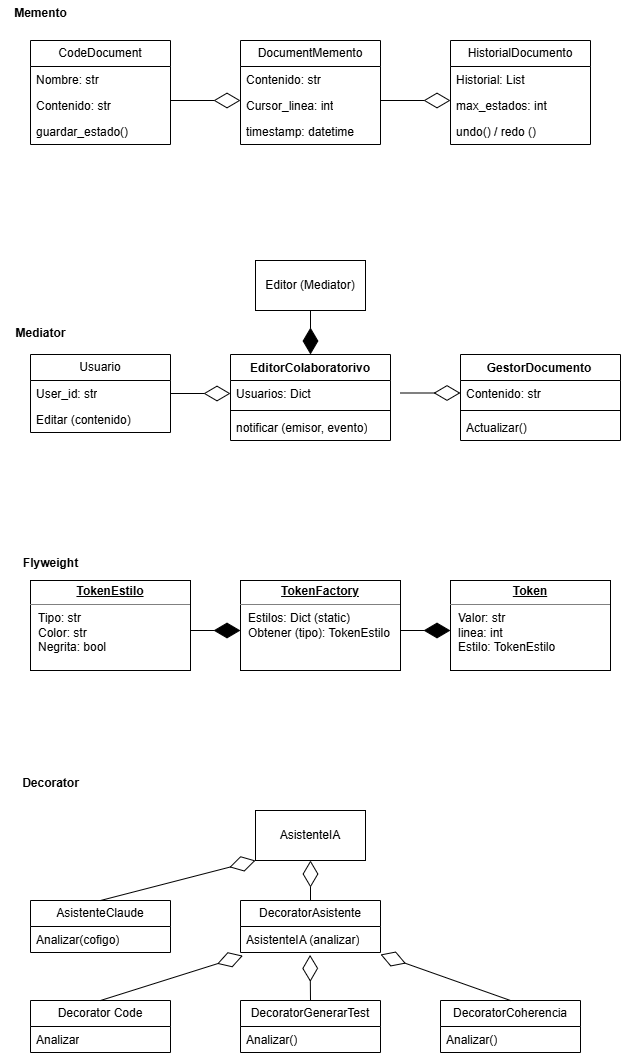

The diagram above was exported from draw.io. Its source (the exported page's mxGraphModel, read from the mxfile embedded in the PNG):
<mxGraphModel dx="1534" dy="904" grid="1" gridSize="10" guides="1" tooltips="1" connect="1" arrows="1" fold="1" page="1" pageScale="1" pageWidth="827" pageHeight="1169" math="0" shadow="0">
  <root>
    <mxCell id="0" />
    <mxCell id="1" parent="0" />
    <mxCell id="B95xPuqs-D6Tmq98efnT-2" parent="1" style="swimlane;fontStyle=0;childLayout=stackLayout;horizontal=1;startSize=26;fillColor=none;horizontalStack=0;resizeParent=1;resizeParentMax=0;resizeLast=0;collapsible=1;marginBottom=0;whiteSpace=wrap;html=1;" value="CodeDocument" vertex="1">
      <mxGeometry height="104" width="140" x="90" y="130" as="geometry" />
    </mxCell>
    <mxCell id="B95xPuqs-D6Tmq98efnT-3" parent="B95xPuqs-D6Tmq98efnT-2" style="text;strokeColor=none;fillColor=none;align=left;verticalAlign=top;spacingLeft=4;spacingRight=4;overflow=hidden;rotatable=0;points=[[0,0.5],[1,0.5]];portConstraint=eastwest;whiteSpace=wrap;html=1;" value="Nombre: str&lt;span style=&quot;white-space: pre;&quot;&gt;&#09;&lt;/span&gt;" vertex="1">
      <mxGeometry height="26" width="140" y="26" as="geometry" />
    </mxCell>
    <mxCell id="B95xPuqs-D6Tmq98efnT-4" parent="B95xPuqs-D6Tmq98efnT-2" style="text;strokeColor=none;fillColor=none;align=left;verticalAlign=top;spacingLeft=4;spacingRight=4;overflow=hidden;rotatable=0;points=[[0,0.5],[1,0.5]];portConstraint=eastwest;whiteSpace=wrap;html=1;" value="Contenido: str" vertex="1">
      <mxGeometry height="26" width="140" y="52" as="geometry" />
    </mxCell>
    <mxCell id="B95xPuqs-D6Tmq98efnT-5" parent="B95xPuqs-D6Tmq98efnT-2" style="text;strokeColor=none;fillColor=none;align=left;verticalAlign=top;spacingLeft=4;spacingRight=4;overflow=hidden;rotatable=0;points=[[0,0.5],[1,0.5]];portConstraint=eastwest;whiteSpace=wrap;html=1;" value="guardar_estado()" vertex="1">
      <mxGeometry height="26" width="140" y="78" as="geometry" />
    </mxCell>
    <mxCell id="B95xPuqs-D6Tmq98efnT-10" parent="1" style="swimlane;fontStyle=0;childLayout=stackLayout;horizontal=1;startSize=26;fillColor=none;horizontalStack=0;resizeParent=1;resizeParentMax=0;resizeLast=0;collapsible=1;marginBottom=0;whiteSpace=wrap;html=1;" value="DocumentMemento" vertex="1">
      <mxGeometry height="104" width="140" x="300" y="130" as="geometry" />
    </mxCell>
    <mxCell id="B95xPuqs-D6Tmq98efnT-11" parent="B95xPuqs-D6Tmq98efnT-10" style="text;strokeColor=none;fillColor=none;align=left;verticalAlign=top;spacingLeft=4;spacingRight=4;overflow=hidden;rotatable=0;points=[[0,0.5],[1,0.5]];portConstraint=eastwest;whiteSpace=wrap;html=1;" value="Contenido: str" vertex="1">
      <mxGeometry height="26" width="140" y="26" as="geometry" />
    </mxCell>
    <mxCell id="B95xPuqs-D6Tmq98efnT-12" parent="B95xPuqs-D6Tmq98efnT-10" style="text;strokeColor=none;fillColor=none;align=left;verticalAlign=top;spacingLeft=4;spacingRight=4;overflow=hidden;rotatable=0;points=[[0,0.5],[1,0.5]];portConstraint=eastwest;whiteSpace=wrap;html=1;" value="Cursor_linea: int" vertex="1">
      <mxGeometry height="26" width="140" y="52" as="geometry" />
    </mxCell>
    <mxCell id="B95xPuqs-D6Tmq98efnT-13" parent="B95xPuqs-D6Tmq98efnT-10" style="text;strokeColor=none;fillColor=none;align=left;verticalAlign=top;spacingLeft=4;spacingRight=4;overflow=hidden;rotatable=0;points=[[0,0.5],[1,0.5]];portConstraint=eastwest;whiteSpace=wrap;html=1;" value="timestamp: datetime" vertex="1">
      <mxGeometry height="26" width="140" y="78" as="geometry" />
    </mxCell>
    <mxCell id="B95xPuqs-D6Tmq98efnT-14" parent="1" style="swimlane;fontStyle=0;childLayout=stackLayout;horizontal=1;startSize=26;fillColor=none;horizontalStack=0;resizeParent=1;resizeParentMax=0;resizeLast=0;collapsible=1;marginBottom=0;whiteSpace=wrap;html=1;" value="HistorialDocumento" vertex="1">
      <mxGeometry height="104" width="140" x="510" y="130" as="geometry" />
    </mxCell>
    <mxCell id="B95xPuqs-D6Tmq98efnT-15" parent="B95xPuqs-D6Tmq98efnT-14" style="text;strokeColor=none;fillColor=none;align=left;verticalAlign=top;spacingLeft=4;spacingRight=4;overflow=hidden;rotatable=0;points=[[0,0.5],[1,0.5]];portConstraint=eastwest;whiteSpace=wrap;html=1;" value="Historial: List" vertex="1">
      <mxGeometry height="26" width="140" y="26" as="geometry" />
    </mxCell>
    <mxCell id="B95xPuqs-D6Tmq98efnT-16" parent="B95xPuqs-D6Tmq98efnT-14" style="text;strokeColor=none;fillColor=none;align=left;verticalAlign=top;spacingLeft=4;spacingRight=4;overflow=hidden;rotatable=0;points=[[0,0.5],[1,0.5]];portConstraint=eastwest;whiteSpace=wrap;html=1;" value="max_estados: int" vertex="1">
      <mxGeometry height="26" width="140" y="52" as="geometry" />
    </mxCell>
    <mxCell id="B95xPuqs-D6Tmq98efnT-17" parent="B95xPuqs-D6Tmq98efnT-14" style="text;strokeColor=none;fillColor=none;align=left;verticalAlign=top;spacingLeft=4;spacingRight=4;overflow=hidden;rotatable=0;points=[[0,0.5],[1,0.5]];portConstraint=eastwest;whiteSpace=wrap;html=1;" value="undo() / redo ()" vertex="1">
      <mxGeometry height="26" width="140" y="78" as="geometry" />
    </mxCell>
    <mxCell id="B95xPuqs-D6Tmq98efnT-18" parent="1" style="html=1;whiteSpace=wrap;" value="Editor (Mediator)" vertex="1">
      <mxGeometry height="50" width="110" x="315" y="350" as="geometry" />
    </mxCell>
    <mxCell id="B95xPuqs-D6Tmq98efnT-19" parent="1" style="swimlane;fontStyle=0;childLayout=stackLayout;horizontal=1;startSize=26;fillColor=none;horizontalStack=0;resizeParent=1;resizeParentMax=0;resizeLast=0;collapsible=1;marginBottom=0;whiteSpace=wrap;html=1;" value="Usuario" vertex="1">
      <mxGeometry height="78" width="140" x="90" y="444" as="geometry" />
    </mxCell>
    <mxCell id="B95xPuqs-D6Tmq98efnT-20" parent="B95xPuqs-D6Tmq98efnT-19" style="text;strokeColor=none;fillColor=none;align=left;verticalAlign=top;spacingLeft=4;spacingRight=4;overflow=hidden;rotatable=0;points=[[0,0.5],[1,0.5]];portConstraint=eastwest;whiteSpace=wrap;html=1;" value="User_id: str" vertex="1">
      <mxGeometry height="26" width="140" y="26" as="geometry" />
    </mxCell>
    <mxCell id="B95xPuqs-D6Tmq98efnT-21" parent="B95xPuqs-D6Tmq98efnT-19" style="text;strokeColor=none;fillColor=none;align=left;verticalAlign=top;spacingLeft=4;spacingRight=4;overflow=hidden;rotatable=0;points=[[0,0.5],[1,0.5]];portConstraint=eastwest;whiteSpace=wrap;html=1;" value="Editar (contenido)" vertex="1">
      <mxGeometry height="26" width="140" y="52" as="geometry" />
    </mxCell>
    <mxCell id="B95xPuqs-D6Tmq98efnT-23" parent="1" style="swimlane;fontStyle=1;align=center;verticalAlign=top;childLayout=stackLayout;horizontal=1;startSize=26;horizontalStack=0;resizeParent=1;resizeParentMax=0;resizeLast=0;collapsible=1;marginBottom=0;whiteSpace=wrap;html=1;" value="EditorColaboratorivo" vertex="1">
      <mxGeometry height="86" width="160" x="290" y="444" as="geometry" />
    </mxCell>
    <mxCell id="B95xPuqs-D6Tmq98efnT-24" parent="B95xPuqs-D6Tmq98efnT-23" style="text;strokeColor=none;fillColor=none;align=left;verticalAlign=top;spacingLeft=4;spacingRight=4;overflow=hidden;rotatable=0;points=[[0,0.5],[1,0.5]];portConstraint=eastwest;whiteSpace=wrap;html=1;" value="Usuarios: Dict" vertex="1">
      <mxGeometry height="26" width="160" y="26" as="geometry" />
    </mxCell>
    <mxCell id="B95xPuqs-D6Tmq98efnT-25" parent="B95xPuqs-D6Tmq98efnT-23" style="line;strokeWidth=1;fillColor=none;align=left;verticalAlign=middle;spacingTop=-1;spacingLeft=3;spacingRight=3;rotatable=0;labelPosition=right;points=[];portConstraint=eastwest;strokeColor=inherit;" value="" vertex="1">
      <mxGeometry height="8" width="160" y="52" as="geometry" />
    </mxCell>
    <mxCell id="B95xPuqs-D6Tmq98efnT-26" parent="B95xPuqs-D6Tmq98efnT-23" style="text;strokeColor=none;fillColor=none;align=left;verticalAlign=top;spacingLeft=4;spacingRight=4;overflow=hidden;rotatable=0;points=[[0,0.5],[1,0.5]];portConstraint=eastwest;whiteSpace=wrap;html=1;" value="notificar (emisor, evento)" vertex="1">
      <mxGeometry height="26" width="160" y="60" as="geometry" />
    </mxCell>
    <mxCell id="B95xPuqs-D6Tmq98efnT-27" parent="1" style="swimlane;fontStyle=1;align=center;verticalAlign=top;childLayout=stackLayout;horizontal=1;startSize=26;horizontalStack=0;resizeParent=1;resizeParentMax=0;resizeLast=0;collapsible=1;marginBottom=0;whiteSpace=wrap;html=1;" value="GestorDocumento&lt;span style=&quot;white-space: pre;&quot;&gt;&#09;&lt;/span&gt;" vertex="1">
      <mxGeometry height="86" width="160" x="520" y="444" as="geometry">
        <mxRectangle height="30" width="150" x="520" y="444" as="alternateBounds" />
      </mxGeometry>
    </mxCell>
    <mxCell id="B95xPuqs-D6Tmq98efnT-28" parent="B95xPuqs-D6Tmq98efnT-27" style="text;strokeColor=none;fillColor=none;align=left;verticalAlign=top;spacingLeft=4;spacingRight=4;overflow=hidden;rotatable=0;points=[[0,0.5],[1,0.5]];portConstraint=eastwest;whiteSpace=wrap;html=1;" value="Contenido: str" vertex="1">
      <mxGeometry height="26" width="160" y="26" as="geometry" />
    </mxCell>
    <mxCell id="B95xPuqs-D6Tmq98efnT-29" parent="B95xPuqs-D6Tmq98efnT-27" style="line;strokeWidth=1;fillColor=none;align=left;verticalAlign=middle;spacingTop=-1;spacingLeft=3;spacingRight=3;rotatable=0;labelPosition=right;points=[];portConstraint=eastwest;strokeColor=inherit;" value="" vertex="1">
      <mxGeometry height="8" width="160" y="52" as="geometry" />
    </mxCell>
    <mxCell id="B95xPuqs-D6Tmq98efnT-30" parent="B95xPuqs-D6Tmq98efnT-27" style="text;strokeColor=none;fillColor=none;align=left;verticalAlign=top;spacingLeft=4;spacingRight=4;overflow=hidden;rotatable=0;points=[[0,0.5],[1,0.5]];portConstraint=eastwest;whiteSpace=wrap;html=1;" value="Actualizar()" vertex="1">
      <mxGeometry height="26" width="160" y="60" as="geometry" />
    </mxCell>
    <mxCell id="B95xPuqs-D6Tmq98efnT-31" edge="1" parent="1" style="endArrow=diamondThin;endFill=0;endSize=24;html=1;rounded=0;fontSize=12;curved=1;" value="">
      <mxGeometry relative="1" width="160" as="geometry">
        <mxPoint x="230" y="190" as="sourcePoint" />
        <mxPoint x="300" y="190" as="targetPoint" />
      </mxGeometry>
    </mxCell>
    <mxCell id="B95xPuqs-D6Tmq98efnT-32" edge="1" parent="1" style="endArrow=diamondThin;endFill=0;endSize=24;html=1;rounded=0;fontSize=12;curved=1;" value="">
      <mxGeometry relative="1" width="160" as="geometry">
        <mxPoint x="440" y="190" as="sourcePoint" />
        <mxPoint x="510" y="190" as="targetPoint" />
      </mxGeometry>
    </mxCell>
    <mxCell id="B95xPuqs-D6Tmq98efnT-33" edge="1" parent="1" source="B95xPuqs-D6Tmq98efnT-20" style="endArrow=diamondThin;endFill=0;endSize=24;html=1;rounded=0;fontSize=12;curved=1;entryX=0;entryY=0.5;entryDx=0;entryDy=0;exitX=1;exitY=0.5;exitDx=0;exitDy=0;" target="B95xPuqs-D6Tmq98efnT-24" value="">
      <mxGeometry relative="1" width="160" as="geometry">
        <mxPoint x="190" y="570" as="sourcePoint" />
        <mxPoint x="350" y="570" as="targetPoint" />
      </mxGeometry>
    </mxCell>
    <mxCell id="B95xPuqs-D6Tmq98efnT-34" edge="1" parent="1" style="endArrow=diamondThin;endFill=0;endSize=24;html=1;rounded=0;fontSize=12;curved=1;entryX=0;entryY=0.5;entryDx=0;entryDy=0;exitX=1;exitY=0.5;exitDx=0;exitDy=0;" value="">
      <mxGeometry relative="1" width="160" as="geometry">
        <mxPoint x="460" y="482.5" as="sourcePoint" />
        <mxPoint x="520" y="482.5" as="targetPoint" />
      </mxGeometry>
    </mxCell>
    <mxCell id="B95xPuqs-D6Tmq98efnT-40" edge="1" parent="1" source="B95xPuqs-D6Tmq98efnT-18" style="endArrow=diamondThin;endFill=1;endSize=24;html=1;rounded=0;fontSize=12;curved=1;exitX=0.5;exitY=1;exitDx=0;exitDy=0;entryX=0.5;entryY=0;entryDx=0;entryDy=0;" target="B95xPuqs-D6Tmq98efnT-23" value="">
      <mxGeometry relative="1" width="160" as="geometry">
        <mxPoint x="210" y="440" as="sourcePoint" />
        <mxPoint x="360" y="440" as="targetPoint" />
      </mxGeometry>
    </mxCell>
    <mxCell id="B95xPuqs-D6Tmq98efnT-46" parent="1" style="verticalAlign=top;align=left;overflow=fill;html=1;whiteSpace=wrap;" value="&lt;p style=&quot;margin:0px;margin-top:4px;text-align:center;text-decoration:underline;&quot;&gt;&lt;b&gt;TokenEstilo&lt;/b&gt;&lt;/p&gt;&lt;hr size=&quot;1&quot; style=&quot;border-style:solid;&quot;&gt;&lt;p style=&quot;margin:0px;margin-left:8px;&quot;&gt;Tipo: str&lt;/p&gt;&lt;p style=&quot;margin:0px;margin-left:8px;&quot;&gt;Color: str&lt;/p&gt;&lt;p style=&quot;margin:0px;margin-left:8px;&quot;&gt;Negrita: bool&lt;/p&gt;" vertex="1">
      <mxGeometry height="90" width="160" x="90" y="670" as="geometry" />
    </mxCell>
    <mxCell id="B95xPuqs-D6Tmq98efnT-47" parent="1" style="verticalAlign=top;align=left;overflow=fill;html=1;whiteSpace=wrap;" value="&lt;p style=&quot;margin:0px;margin-top:4px;text-align:center;text-decoration:underline;&quot;&gt;&lt;b&gt;TokenFactory&lt;/b&gt;&lt;/p&gt;&lt;hr size=&quot;1&quot; style=&quot;border-style:solid;&quot;&gt;&lt;p style=&quot;margin:0px;margin-left:8px;&quot;&gt;Estilos: Dict (static)&lt;/p&gt;&lt;p style=&quot;margin:0px;margin-left:8px;&quot;&gt;Obtener (tipo): TokenEstilo&lt;/p&gt;&lt;p style=&quot;margin:0px;margin-left:8px;&quot;&gt;&lt;br&gt;&lt;/p&gt;" vertex="1">
      <mxGeometry height="90" width="160" x="300" y="670" as="geometry" />
    </mxCell>
    <mxCell id="B95xPuqs-D6Tmq98efnT-48" parent="1" style="verticalAlign=top;align=left;overflow=fill;html=1;whiteSpace=wrap;" value="&lt;p style=&quot;margin:0px;margin-top:4px;text-align:center;text-decoration:underline;&quot;&gt;&lt;b&gt;Token&lt;/b&gt;&lt;/p&gt;&lt;hr size=&quot;1&quot; style=&quot;border-style:solid;&quot;&gt;&lt;p style=&quot;margin:0px;margin-left:8px;&quot;&gt;Valor: str&lt;/p&gt;&lt;p style=&quot;margin:0px;margin-left:8px;&quot;&gt;linea: int&lt;/p&gt;&lt;p style=&quot;margin:0px;margin-left:8px;&quot;&gt;Estilo: TokenEstilo&lt;/p&gt;&lt;p style=&quot;margin:0px;margin-left:8px;&quot;&gt;&lt;br&gt;&lt;/p&gt;" vertex="1">
      <mxGeometry height="90" width="160" x="510" y="670" as="geometry" />
    </mxCell>
    <mxCell id="B95xPuqs-D6Tmq98efnT-49" parent="1" style="html=1;whiteSpace=wrap;" value="AsistenteIA" vertex="1">
      <mxGeometry height="50" width="110" x="315" y="900" as="geometry" />
    </mxCell>
    <mxCell id="B95xPuqs-D6Tmq98efnT-50" parent="1" style="swimlane;fontStyle=0;childLayout=stackLayout;horizontal=1;startSize=26;fillColor=none;horizontalStack=0;resizeParent=1;resizeParentMax=0;resizeLast=0;collapsible=1;marginBottom=0;whiteSpace=wrap;html=1;" value="AsistenteClaude" vertex="1">
      <mxGeometry height="52" width="140" x="90" y="990" as="geometry" />
    </mxCell>
    <mxCell id="B95xPuqs-D6Tmq98efnT-51" parent="B95xPuqs-D6Tmq98efnT-50" style="text;strokeColor=none;fillColor=none;align=left;verticalAlign=top;spacingLeft=4;spacingRight=4;overflow=hidden;rotatable=0;points=[[0,0.5],[1,0.5]];portConstraint=eastwest;whiteSpace=wrap;html=1;" value="Analizar(cofigo)" vertex="1">
      <mxGeometry height="26" width="140" y="26" as="geometry" />
    </mxCell>
    <mxCell id="B95xPuqs-D6Tmq98efnT-54" parent="1" style="swimlane;fontStyle=0;childLayout=stackLayout;horizontal=1;startSize=26;fillColor=none;horizontalStack=0;resizeParent=1;resizeParentMax=0;resizeLast=0;collapsible=1;marginBottom=0;whiteSpace=wrap;html=1;" value="DecoratorAsistente" vertex="1">
      <mxGeometry height="52" width="140" x="300" y="990" as="geometry" />
    </mxCell>
    <mxCell id="B95xPuqs-D6Tmq98efnT-55" parent="B95xPuqs-D6Tmq98efnT-54" style="text;strokeColor=none;fillColor=none;align=left;verticalAlign=top;spacingLeft=4;spacingRight=4;overflow=hidden;rotatable=0;points=[[0,0.5],[1,0.5]];portConstraint=eastwest;whiteSpace=wrap;html=1;" value="AsistenteIA (analizar)" vertex="1">
      <mxGeometry height="26" width="140" y="26" as="geometry" />
    </mxCell>
    <mxCell id="B95xPuqs-D6Tmq98efnT-56" parent="1" style="swimlane;fontStyle=0;childLayout=stackLayout;horizontal=1;startSize=26;fillColor=none;horizontalStack=0;resizeParent=1;resizeParentMax=0;resizeLast=0;collapsible=1;marginBottom=0;whiteSpace=wrap;html=1;" value="Decorator Code" vertex="1">
      <mxGeometry height="52" width="140" x="90" y="1090" as="geometry" />
    </mxCell>
    <mxCell id="B95xPuqs-D6Tmq98efnT-57" parent="B95xPuqs-D6Tmq98efnT-56" style="text;strokeColor=none;fillColor=none;align=left;verticalAlign=top;spacingLeft=4;spacingRight=4;overflow=hidden;rotatable=0;points=[[0,0.5],[1,0.5]];portConstraint=eastwest;whiteSpace=wrap;html=1;" value="Analizar" vertex="1">
      <mxGeometry height="26" width="140" y="26" as="geometry" />
    </mxCell>
    <mxCell id="B95xPuqs-D6Tmq98efnT-58" parent="1" style="swimlane;fontStyle=0;childLayout=stackLayout;horizontal=1;startSize=26;fillColor=none;horizontalStack=0;resizeParent=1;resizeParentMax=0;resizeLast=0;collapsible=1;marginBottom=0;whiteSpace=wrap;html=1;" value="DecoratorGenerarTest" vertex="1">
      <mxGeometry height="52" width="140" x="300" y="1090" as="geometry" />
    </mxCell>
    <mxCell id="B95xPuqs-D6Tmq98efnT-59" parent="B95xPuqs-D6Tmq98efnT-58" style="text;strokeColor=none;fillColor=none;align=left;verticalAlign=top;spacingLeft=4;spacingRight=4;overflow=hidden;rotatable=0;points=[[0,0.5],[1,0.5]];portConstraint=eastwest;whiteSpace=wrap;html=1;" value="Analizar()" vertex="1">
      <mxGeometry height="26" width="140" y="26" as="geometry" />
    </mxCell>
    <mxCell id="B95xPuqs-D6Tmq98efnT-60" parent="1" style="swimlane;fontStyle=0;childLayout=stackLayout;horizontal=1;startSize=26;fillColor=none;horizontalStack=0;resizeParent=1;resizeParentMax=0;resizeLast=0;collapsible=1;marginBottom=0;whiteSpace=wrap;html=1;" value="DecoratorCoherencia" vertex="1">
      <mxGeometry height="52" width="140" x="500" y="1090" as="geometry" />
    </mxCell>
    <mxCell id="B95xPuqs-D6Tmq98efnT-61" parent="B95xPuqs-D6Tmq98efnT-60" style="text;strokeColor=none;fillColor=none;align=left;verticalAlign=top;spacingLeft=4;spacingRight=4;overflow=hidden;rotatable=0;points=[[0,0.5],[1,0.5]];portConstraint=eastwest;whiteSpace=wrap;html=1;" value="Analizar()" vertex="1">
      <mxGeometry height="26" width="140" y="26" as="geometry" />
    </mxCell>
    <mxCell id="B95xPuqs-D6Tmq98efnT-63" edge="1" parent="1" source="B95xPuqs-D6Tmq98efnT-56" style="endArrow=diamondThin;endFill=0;endSize=24;html=1;rounded=0;fontSize=12;curved=1;exitX=0.5;exitY=0;exitDx=0;exitDy=0;entryX=0.017;entryY=1.123;entryDx=0;entryDy=0;entryPerimeter=0;" target="B95xPuqs-D6Tmq98efnT-55" value="">
      <mxGeometry relative="1" width="160" as="geometry">
        <mxPoint x="230" y="1070" as="sourcePoint" />
        <mxPoint x="390" y="1070" as="targetPoint" />
      </mxGeometry>
    </mxCell>
    <mxCell id="B95xPuqs-D6Tmq98efnT-64" edge="1" parent="1" source="B95xPuqs-D6Tmq98efnT-60" style="endArrow=diamondThin;endFill=0;endSize=24;html=1;rounded=0;fontSize=12;curved=1;exitX=0.5;exitY=0;exitDx=0;exitDy=0;" value="">
      <mxGeometry relative="1" width="160" as="geometry">
        <mxPoint x="280" y="1095" as="sourcePoint" />
        <mxPoint x="440" y="1044" as="targetPoint" />
      </mxGeometry>
    </mxCell>
    <mxCell id="B95xPuqs-D6Tmq98efnT-65" edge="1" parent="1" source="B95xPuqs-D6Tmq98efnT-58" style="endArrow=diamondThin;endFill=0;endSize=24;html=1;rounded=0;fontSize=12;curved=1;exitX=0.5;exitY=0;exitDx=0;exitDy=0;entryX=0.497;entryY=1.092;entryDx=0;entryDy=0;entryPerimeter=0;" target="B95xPuqs-D6Tmq98efnT-55" value="">
      <mxGeometry relative="1" width="160" as="geometry">
        <mxPoint x="770" y="1096" as="sourcePoint" />
        <mxPoint x="640" y="1050" as="targetPoint" />
      </mxGeometry>
    </mxCell>
    <mxCell id="B95xPuqs-D6Tmq98efnT-66" edge="1" parent="1" style="endArrow=diamondThin;endFill=0;endSize=24;html=1;rounded=0;fontSize=12;curved=1;entryX=0.5;entryY=1;entryDx=0;entryDy=0;" target="B95xPuqs-D6Tmq98efnT-49" value="">
      <mxGeometry relative="1" width="160" as="geometry">
        <mxPoint x="370" y="990" as="sourcePoint" />
        <mxPoint x="370" y="1080" as="targetPoint" />
      </mxGeometry>
    </mxCell>
    <mxCell id="B95xPuqs-D6Tmq98efnT-67" edge="1" parent="1" source="B95xPuqs-D6Tmq98efnT-50" style="endArrow=diamondThin;endFill=0;endSize=24;html=1;rounded=0;fontSize=12;curved=1;entryX=0;entryY=1;entryDx=0;entryDy=0;exitX=0.5;exitY=0;exitDx=0;exitDy=0;" target="B95xPuqs-D6Tmq98efnT-49" value="">
      <mxGeometry relative="1" width="160" as="geometry">
        <mxPoint x="380" y="1010" as="sourcePoint" />
        <mxPoint x="380" y="970" as="targetPoint" />
      </mxGeometry>
    </mxCell>
    <mxCell id="B95xPuqs-D6Tmq98efnT-68" edge="1" parent="1" style="endArrow=diamondThin;endFill=1;endSize=24;html=1;rounded=0;fontSize=12;curved=1;" value="">
      <mxGeometry relative="1" width="160" as="geometry">
        <mxPoint x="250" y="720" as="sourcePoint" />
        <mxPoint x="300" y="720" as="targetPoint" />
      </mxGeometry>
    </mxCell>
    <mxCell id="B95xPuqs-D6Tmq98efnT-69" edge="1" parent="1" style="endArrow=diamondThin;endFill=1;endSize=24;html=1;rounded=0;fontSize=12;curved=1;" value="">
      <mxGeometry relative="1" width="160" as="geometry">
        <mxPoint x="460" y="720" as="sourcePoint" />
        <mxPoint x="510" y="720" as="targetPoint" />
      </mxGeometry>
    </mxCell>
    <mxCell id="B95xPuqs-D6Tmq98efnT-70" parent="1" style="text;align=center;fontStyle=1;verticalAlign=middle;spacingLeft=3;spacingRight=3;strokeColor=none;rotatable=0;points=[[0,0.5],[1,0.5]];portConstraint=eastwest;html=1;" value="Memento" vertex="1">
      <mxGeometry height="26" width="80" x="60" y="90" as="geometry" />
    </mxCell>
    <mxCell id="B95xPuqs-D6Tmq98efnT-71" parent="1" style="text;align=center;fontStyle=1;verticalAlign=middle;spacingLeft=3;spacingRight=3;strokeColor=none;rotatable=0;points=[[0,0.5],[1,0.5]];portConstraint=eastwest;html=1;" value="Mediator" vertex="1">
      <mxGeometry height="26" width="80" x="60" y="410" as="geometry" />
    </mxCell>
    <mxCell id="B95xPuqs-D6Tmq98efnT-72" parent="1" style="text;align=center;fontStyle=1;verticalAlign=middle;spacingLeft=3;spacingRight=3;strokeColor=none;rotatable=0;points=[[0,0.5],[1,0.5]];portConstraint=eastwest;html=1;" value="Flyweight" vertex="1">
      <mxGeometry height="26" width="80" x="70" y="640" as="geometry" />
    </mxCell>
    <mxCell id="B95xPuqs-D6Tmq98efnT-73" parent="1" style="text;align=center;fontStyle=1;verticalAlign=middle;spacingLeft=3;spacingRight=3;strokeColor=none;rotatable=0;points=[[0,0.5],[1,0.5]];portConstraint=eastwest;html=1;" value="Decorator" vertex="1">
      <mxGeometry height="26" width="80" x="70" y="860" as="geometry" />
    </mxCell>
  </root>
</mxGraphModel>